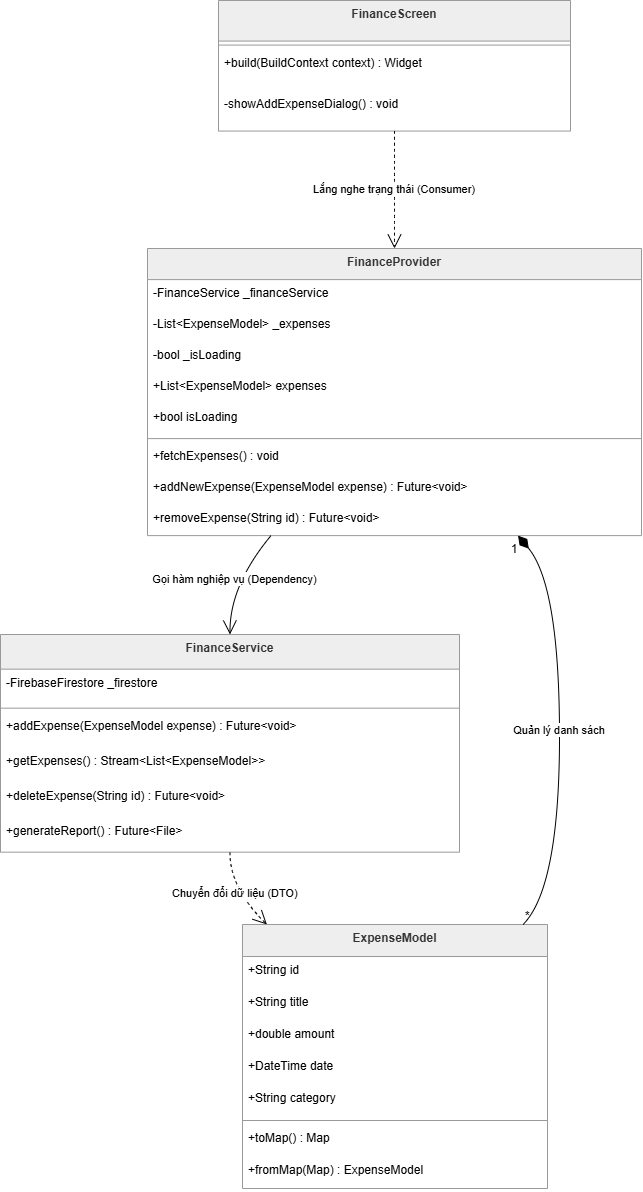

The diagram above was exported from draw.io. Its source (the exported page's mxGraphModel, read from the mxfile embedded in the PNG):
<mxGraphModel dx="2184" dy="1133" grid="1" gridSize="10" guides="1" tooltips="1" connect="1" arrows="1" fold="1" page="1" pageScale="1" pageWidth="827" pageHeight="1169" background="light-dark(#FFFFFF,#000000)" math="0" shadow="0">
  <root>
    <mxCell id="0" />
    <mxCell id="1" parent="0" />
    <mxCell id="bwgJzKlDmWMpe58qt7yf-233" parent="1" style="swimlane;fontStyle=1;align=center;verticalAlign=top;childLayout=stackLayout;horizontal=1;startSize=32;horizontalStack=0;resizeParent=1;resizeParentMax=0;resizeLast=0;collapsible=0;marginBottom=0;fillColor=light-dark(#eeeeee,#1f2020);strokeColor=light-dark(#999999,#cccccc);fontColor=light-dark(#333333,#cccccc);" value="ExpenseModel" vertex="1">
      <mxGeometry height="264" width="305" x="262" y="944" as="geometry" />
    </mxCell>
    <mxCell id="bwgJzKlDmWMpe58qt7yf-234" parent="bwgJzKlDmWMpe58qt7yf-233" style="text;strokeColor=none;fillColor=none;align=left;verticalAlign=top;spacingLeft=4;spacingRight=4;overflow=hidden;rotatable=0;points=[[0,0.5],[1,0.5]];portConstraint=eastwest;" value="+String id" vertex="1">
      <mxGeometry height="32" width="305" y="32" as="geometry" />
    </mxCell>
    <mxCell id="bwgJzKlDmWMpe58qt7yf-235" parent="bwgJzKlDmWMpe58qt7yf-233" style="text;strokeColor=none;fillColor=none;align=left;verticalAlign=top;spacingLeft=4;spacingRight=4;overflow=hidden;rotatable=0;points=[[0,0.5],[1,0.5]];portConstraint=eastwest;" value="+String title" vertex="1">
      <mxGeometry height="32" width="305" y="64" as="geometry" />
    </mxCell>
    <mxCell id="bwgJzKlDmWMpe58qt7yf-236" parent="bwgJzKlDmWMpe58qt7yf-233" style="text;strokeColor=none;fillColor=none;align=left;verticalAlign=top;spacingLeft=4;spacingRight=4;overflow=hidden;rotatable=0;points=[[0,0.5],[1,0.5]];portConstraint=eastwest;" value="+double amount" vertex="1">
      <mxGeometry height="32" width="305" y="96" as="geometry" />
    </mxCell>
    <mxCell id="bwgJzKlDmWMpe58qt7yf-237" parent="bwgJzKlDmWMpe58qt7yf-233" style="text;strokeColor=none;fillColor=none;align=left;verticalAlign=top;spacingLeft=4;spacingRight=4;overflow=hidden;rotatable=0;points=[[0,0.5],[1,0.5]];portConstraint=eastwest;" value="+DateTime date" vertex="1">
      <mxGeometry height="32" width="305" y="128" as="geometry" />
    </mxCell>
    <mxCell id="bwgJzKlDmWMpe58qt7yf-238" parent="bwgJzKlDmWMpe58qt7yf-233" style="text;strokeColor=none;fillColor=none;align=left;verticalAlign=top;spacingLeft=4;spacingRight=4;overflow=hidden;rotatable=0;points=[[0,0.5],[1,0.5]];portConstraint=eastwest;" value="+String category" vertex="1">
      <mxGeometry height="32" width="305" y="160" as="geometry" />
    </mxCell>
    <mxCell id="bwgJzKlDmWMpe58qt7yf-239" parent="bwgJzKlDmWMpe58qt7yf-233" style="line;strokeWidth=1;fillColor=none;align=left;verticalAlign=middle;spacingTop=-1;spacingLeft=3;spacingRight=3;rotatable=0;labelPosition=right;points=[];portConstraint=eastwest;strokeColor=inherit;" vertex="1">
      <mxGeometry height="8" width="305" y="192" as="geometry" />
    </mxCell>
    <mxCell id="bwgJzKlDmWMpe58qt7yf-240" parent="bwgJzKlDmWMpe58qt7yf-233" style="text;strokeColor=none;fillColor=none;align=left;verticalAlign=top;spacingLeft=4;spacingRight=4;overflow=hidden;rotatable=0;points=[[0,0.5],[1,0.5]];portConstraint=eastwest;" value="+toMap() : Map" vertex="1">
      <mxGeometry height="32" width="305" y="200" as="geometry" />
    </mxCell>
    <mxCell id="bwgJzKlDmWMpe58qt7yf-241" parent="bwgJzKlDmWMpe58qt7yf-233" style="text;strokeColor=none;fillColor=none;align=left;verticalAlign=top;spacingLeft=4;spacingRight=4;overflow=hidden;rotatable=0;points=[[0,0.5],[1,0.5]];portConstraint=eastwest;" value="+fromMap(Map) : ExpenseModel" vertex="1">
      <mxGeometry height="32" width="305" y="232" as="geometry" />
    </mxCell>
    <mxCell id="bwgJzKlDmWMpe58qt7yf-242" parent="1" style="swimlane;fontStyle=1;align=center;verticalAlign=top;childLayout=stackLayout;horizontal=1;startSize=34.666666666666664;horizontalStack=0;resizeParent=1;resizeParentMax=0;resizeLast=0;collapsible=0;marginBottom=0;fillColor=light-dark(#eeeeee,#1f2020);strokeColor=light-dark(#999999,#cccccc);fontColor=light-dark(#333333,#cccccc);" value="FinanceService" vertex="1">
      <mxGeometry height="217.66666666666666" width="459" x="20" y="654" as="geometry" />
    </mxCell>
    <mxCell id="bwgJzKlDmWMpe58qt7yf-243" parent="bwgJzKlDmWMpe58qt7yf-242" style="text;strokeColor=none;fillColor=none;align=left;verticalAlign=top;spacingLeft=4;spacingRight=4;overflow=hidden;rotatable=0;points=[[0,0.5],[1,0.5]];portConstraint=eastwest;" value="-FirebaseFirestore _firestore" vertex="1">
      <mxGeometry height="35" width="459" y="34.666666666666664" as="geometry" />
    </mxCell>
    <mxCell id="bwgJzKlDmWMpe58qt7yf-244" parent="bwgJzKlDmWMpe58qt7yf-242" style="line;strokeWidth=1;fillColor=none;align=left;verticalAlign=middle;spacingTop=-1;spacingLeft=3;spacingRight=3;rotatable=0;labelPosition=right;points=[];portConstraint=eastwest;strokeColor=inherit;" vertex="1">
      <mxGeometry height="8" width="459" y="69.66666666666666" as="geometry" />
    </mxCell>
    <mxCell id="bwgJzKlDmWMpe58qt7yf-245" parent="bwgJzKlDmWMpe58qt7yf-242" style="text;strokeColor=none;fillColor=none;align=left;verticalAlign=top;spacingLeft=4;spacingRight=4;overflow=hidden;rotatable=0;points=[[0,0.5],[1,0.5]];portConstraint=eastwest;" value="+addExpense(ExpenseModel expense) : Future&lt;void&gt;" vertex="1">
      <mxGeometry height="35" width="459" y="77.66666666666666" as="geometry" />
    </mxCell>
    <mxCell id="bwgJzKlDmWMpe58qt7yf-246" parent="bwgJzKlDmWMpe58qt7yf-242" style="text;strokeColor=none;fillColor=none;align=left;verticalAlign=top;spacingLeft=4;spacingRight=4;overflow=hidden;rotatable=0;points=[[0,0.5],[1,0.5]];portConstraint=eastwest;" value="+getExpenses() : Stream&lt;List&lt;ExpenseModel&gt;&gt;" vertex="1">
      <mxGeometry height="35" width="459" y="112.66666666666666" as="geometry" />
    </mxCell>
    <mxCell id="bwgJzKlDmWMpe58qt7yf-247" parent="bwgJzKlDmWMpe58qt7yf-242" style="text;strokeColor=none;fillColor=none;align=left;verticalAlign=top;spacingLeft=4;spacingRight=4;overflow=hidden;rotatable=0;points=[[0,0.5],[1,0.5]];portConstraint=eastwest;" value="+deleteExpense(String id) : Future&lt;void&gt;" vertex="1">
      <mxGeometry height="35" width="459" y="147.66666666666666" as="geometry" />
    </mxCell>
    <mxCell id="bwgJzKlDmWMpe58qt7yf-248" parent="bwgJzKlDmWMpe58qt7yf-242" style="text;strokeColor=none;fillColor=none;align=left;verticalAlign=top;spacingLeft=4;spacingRight=4;overflow=hidden;rotatable=0;points=[[0,0.5],[1,0.5]];portConstraint=eastwest;" value="+generateReport() : Future&lt;File&gt;" vertex="1">
      <mxGeometry height="35" width="459" y="182.66666666666666" as="geometry" />
    </mxCell>
    <mxCell id="bwgJzKlDmWMpe58qt7yf-249" parent="1" style="swimlane;fontStyle=1;align=center;verticalAlign=top;childLayout=stackLayout;horizontal=1;startSize=31.11111111111111;horizontalStack=0;resizeParent=1;resizeParentMax=0;resizeLast=0;collapsible=0;marginBottom=0;fillColor=light-dark(#eeeeee,#1f2020);strokeColor=light-dark(#999999,#cccccc);fontColor=light-dark(#333333,#cccccc);" value="FinanceProvider" vertex="1">
      <mxGeometry height="287.1111111111111" width="494" x="167" y="268" as="geometry" />
    </mxCell>
    <mxCell id="bwgJzKlDmWMpe58qt7yf-250" parent="bwgJzKlDmWMpe58qt7yf-249" style="text;strokeColor=none;fillColor=none;align=left;verticalAlign=top;spacingLeft=4;spacingRight=4;overflow=hidden;rotatable=0;points=[[0,0.5],[1,0.5]];portConstraint=eastwest;" value="-FinanceService _financeService" vertex="1">
      <mxGeometry height="31" width="494" y="31.11111111111111" as="geometry" />
    </mxCell>
    <mxCell id="bwgJzKlDmWMpe58qt7yf-251" parent="bwgJzKlDmWMpe58qt7yf-249" style="text;strokeColor=none;fillColor=none;align=left;verticalAlign=top;spacingLeft=4;spacingRight=4;overflow=hidden;rotatable=0;points=[[0,0.5],[1,0.5]];portConstraint=eastwest;" value="-List&lt;ExpenseModel&gt; _expenses" vertex="1">
      <mxGeometry height="31" width="494" y="62.111111111111114" as="geometry" />
    </mxCell>
    <mxCell id="bwgJzKlDmWMpe58qt7yf-252" parent="bwgJzKlDmWMpe58qt7yf-249" style="text;strokeColor=none;fillColor=none;align=left;verticalAlign=top;spacingLeft=4;spacingRight=4;overflow=hidden;rotatable=0;points=[[0,0.5],[1,0.5]];portConstraint=eastwest;" value="-bool _isLoading" vertex="1">
      <mxGeometry height="31" width="494" y="93.11111111111111" as="geometry" />
    </mxCell>
    <mxCell id="bwgJzKlDmWMpe58qt7yf-253" parent="bwgJzKlDmWMpe58qt7yf-249" style="text;strokeColor=none;fillColor=none;align=left;verticalAlign=top;spacingLeft=4;spacingRight=4;overflow=hidden;rotatable=0;points=[[0,0.5],[1,0.5]];portConstraint=eastwest;" value="+List&lt;ExpenseModel&gt; expenses" vertex="1">
      <mxGeometry height="31" width="494" y="124.11111111111111" as="geometry" />
    </mxCell>
    <mxCell id="bwgJzKlDmWMpe58qt7yf-254" parent="bwgJzKlDmWMpe58qt7yf-249" style="text;strokeColor=none;fillColor=none;align=left;verticalAlign=top;spacingLeft=4;spacingRight=4;overflow=hidden;rotatable=0;points=[[0,0.5],[1,0.5]];portConstraint=eastwest;" value="+bool isLoading" vertex="1">
      <mxGeometry height="31" width="494" y="155.11111111111111" as="geometry" />
    </mxCell>
    <mxCell id="bwgJzKlDmWMpe58qt7yf-255" parent="bwgJzKlDmWMpe58qt7yf-249" style="line;strokeWidth=1;fillColor=none;align=left;verticalAlign=middle;spacingTop=-1;spacingLeft=3;spacingRight=3;rotatable=0;labelPosition=right;points=[];portConstraint=eastwest;strokeColor=inherit;" vertex="1">
      <mxGeometry height="8" width="494" y="186.11111111111111" as="geometry" />
    </mxCell>
    <mxCell id="bwgJzKlDmWMpe58qt7yf-256" parent="bwgJzKlDmWMpe58qt7yf-249" style="text;strokeColor=none;fillColor=none;align=left;verticalAlign=top;spacingLeft=4;spacingRight=4;overflow=hidden;rotatable=0;points=[[0,0.5],[1,0.5]];portConstraint=eastwest;" value="+fetchExpenses() : void" vertex="1">
      <mxGeometry height="31" width="494" y="194.11111111111111" as="geometry" />
    </mxCell>
    <mxCell id="bwgJzKlDmWMpe58qt7yf-257" parent="bwgJzKlDmWMpe58qt7yf-249" style="text;strokeColor=none;fillColor=none;align=left;verticalAlign=top;spacingLeft=4;spacingRight=4;overflow=hidden;rotatable=0;points=[[0,0.5],[1,0.5]];portConstraint=eastwest;" value="+addNewExpense(ExpenseModel expense) : Future&lt;void&gt;" vertex="1">
      <mxGeometry height="31" width="494" y="225.11111111111111" as="geometry" />
    </mxCell>
    <mxCell id="bwgJzKlDmWMpe58qt7yf-258" parent="bwgJzKlDmWMpe58qt7yf-249" style="text;strokeColor=none;fillColor=none;align=left;verticalAlign=top;spacingLeft=4;spacingRight=4;overflow=hidden;rotatable=0;points=[[0,0.5],[1,0.5]];portConstraint=eastwest;" value="+removeExpense(String id) : Future&lt;void&gt;" vertex="1">
      <mxGeometry height="31" width="494" y="256.1111111111111" as="geometry" />
    </mxCell>
    <mxCell id="bwgJzKlDmWMpe58qt7yf-259" parent="1" style="swimlane;fontStyle=1;align=center;verticalAlign=top;childLayout=stackLayout;horizontal=1;startSize=40.57142857142857;horizontalStack=0;resizeParent=1;resizeParentMax=0;resizeLast=0;collapsible=0;marginBottom=0;fillColor=light-dark(#eeeeee,#1f2020);strokeColor=light-dark(#999999,#cccccc);fontColor=light-dark(#333333,#cccccc);" value="FinanceScreen" vertex="1">
      <mxGeometry height="130.57142857142856" width="352" x="238" y="20" as="geometry" />
    </mxCell>
    <mxCell id="bwgJzKlDmWMpe58qt7yf-260" parent="bwgJzKlDmWMpe58qt7yf-259" style="line;strokeWidth=1;fillColor=none;align=left;verticalAlign=middle;spacingTop=-1;spacingLeft=3;spacingRight=3;rotatable=0;labelPosition=right;points=[];portConstraint=eastwest;strokeColor=inherit;" vertex="1">
      <mxGeometry height="8" width="352" y="40.57142857142857" as="geometry" />
    </mxCell>
    <mxCell id="bwgJzKlDmWMpe58qt7yf-261" parent="bwgJzKlDmWMpe58qt7yf-259" style="text;strokeColor=none;fillColor=none;align=left;verticalAlign=top;spacingLeft=4;spacingRight=4;overflow=hidden;rotatable=0;points=[[0,0.5],[1,0.5]];portConstraint=eastwest;" value="+build(BuildContext context) : Widget" vertex="1">
      <mxGeometry height="41" width="352" y="48.57142857142857" as="geometry" />
    </mxCell>
    <mxCell id="bwgJzKlDmWMpe58qt7yf-262" parent="bwgJzKlDmWMpe58qt7yf-259" style="text;strokeColor=none;fillColor=none;align=left;verticalAlign=top;spacingLeft=4;spacingRight=4;overflow=hidden;rotatable=0;points=[[0,0.5],[1,0.5]];portConstraint=eastwest;" value="-showAddExpenseDialog() : void" vertex="1">
      <mxGeometry height="41" width="352" y="89.57142857142857" as="geometry" />
    </mxCell>
    <mxCell id="bwgJzKlDmWMpe58qt7yf-263" edge="1" parent="1" source="bwgJzKlDmWMpe58qt7yf-259" style="curved=1;dashed=1;startArrow=none;endArrow=open;endSize=12;exitX=0.5;exitY=1;entryX=0.5;entryY=0;rounded=0;" target="bwgJzKlDmWMpe58qt7yf-249" value="Lắng nghe trạng thái (Consumer)">
      <mxGeometry relative="1" as="geometry">
        <Array as="points" />
      </mxGeometry>
    </mxCell>
    <mxCell id="bwgJzKlDmWMpe58qt7yf-264" edge="1" parent="1" source="bwgJzKlDmWMpe58qt7yf-249" style="curved=1;startArrow=none;endArrow=open;endSize=12;exitX=0.25;exitY=1;entryX=0.5;entryY=0;rounded=0;" target="bwgJzKlDmWMpe58qt7yf-242" value="Gọi hàm nghiệp vụ (Dependency)">
      <mxGeometry relative="1" as="geometry">
        <Array as="points">
          <mxPoint x="249" y="605" />
        </Array>
      </mxGeometry>
    </mxCell>
    <mxCell id="bwgJzKlDmWMpe58qt7yf-265" edge="1" parent="1" source="bwgJzKlDmWMpe58qt7yf-242" style="curved=1;dashed=1;startArrow=none;endArrow=open;endSize=12;exitX=0.5;exitY=1;entryX=0.08;entryY=0;rounded=0;" target="bwgJzKlDmWMpe58qt7yf-233" value="Chuyển đổi dữ liệu (DTO)">
      <mxGeometry relative="1" as="geometry">
        <Array as="points">
          <mxPoint x="249" y="907" />
        </Array>
      </mxGeometry>
    </mxCell>
    <mxCell id="bwgJzKlDmWMpe58qt7yf-266" edge="1" parent="1" source="bwgJzKlDmWMpe58qt7yf-249" style="curved=1;startArrow=diamondThin;startSize=14;startFill=1;endArrow=none;exitX=0.75;exitY=1;entryX=0.92;entryY=0;rounded=0;" target="bwgJzKlDmWMpe58qt7yf-233" value="Quản lý danh sách">
      <mxGeometry relative="1" as="geometry">
        <Array as="points">
          <mxPoint x="579" y="605" />
          <mxPoint x="579" y="907" />
        </Array>
      </mxGeometry>
    </mxCell>
    <mxCell id="bwgJzKlDmWMpe58qt7yf-267" parent="bwgJzKlDmWMpe58qt7yf-266" style="edgeLabel;resizable=0;labelBackgroundColor=none;fontSize=12;align=right;verticalAlign=top;" value="1" vertex="1">
      <mxGeometry relative="1" x="-1" as="geometry" />
    </mxCell>
    <mxCell id="bwgJzKlDmWMpe58qt7yf-268" parent="bwgJzKlDmWMpe58qt7yf-266" style="edgeLabel;resizable=0;labelBackgroundColor=none;fontSize=12;align=left;verticalAlign=bottom;" value="*" vertex="1">
      <mxGeometry relative="1" x="1" as="geometry" />
    </mxCell>
  </root>
</mxGraphModel>